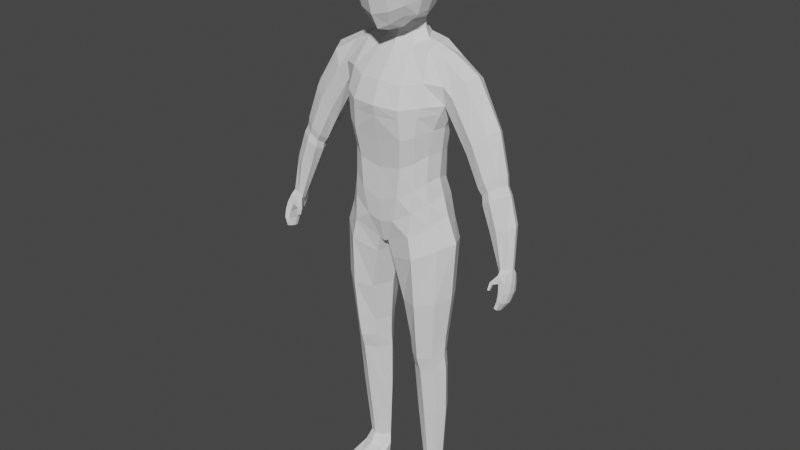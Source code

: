 # Source: Human_rigged.blend  (saved by Blender 3.1.7; exported with 4.5.12 LTS)
import bpy
from mathutils import Matrix  # noqa: F401  (used for matrix-valued properties, if any)

bpy.ops.wm.read_factory_settings(use_empty=True)
scene = bpy.context.scene
scene.name = 'Scene'

# ---- collections
col_collection = bpy.data.collections.new('Collection'); scene.collection.children.link(col_collection)

# ---- world
world_world = bpy.data.worlds.new('World'); scene.world = world_world
world_world.use_nodes = True; world_world.node_tree.nodes.clear()
_N = world_world.node_tree.nodes; _L = world_world.node_tree.links
n0 = _N.new('ShaderNodeOutputWorld'); n0.name = 'World Output'; n0.location = (300, 300)
n1 = _N.new('ShaderNodeBackground'); n1.name = 'Background'; n1.location = (10, 300)
n1.inputs[0].default_value = (0.05088, 0.05088, 0.05088, 1.0)
_L.new(n1.outputs[0], n0.inputs[0])
n0.is_active_output = True
world_world.color = (0.05088, 0.05088, 0.05088)
world_world.use_sun_shadow = False
world_world.sun_shadow_jitter_overblur = 0.0

# ---- meshes
me_cube_001 = bpy.data.meshes.new('Cube.001')
me_cube_001.from_pydata([(0.2219, -0.1567, 1.49), (0.2212, 0.01656, 1.491), (0.2512, 0.005381, 2.236), (0.0, 0.106, 1.409), (0.0, 0.04855, 2.308), (0.0, -0.2084, 1.369), (0.0, -0.1375, 2.263), (0.2187, -0.01831, 1.938), (0.1915, -0.01229, 1.677), (0.2649, -0.1276, 2.052), (0.2187, -0.1437, 1.938), (0.1954, -0.1532, 1.687), (0.0, -0.2774, 2.035), (0.0, -0.2507, 1.876), (0.0, -0.2393, 1.584), (0.0, 0.133, 2.043), (0.0, 0.0667, 1.876), (0.0, 0.08295, 1.536), (0.06722, 0.03433, 2.298), (0.02353, -0.2089, 1.381), (0.01475, 0.1144, 1.401), (0.07473, -0.1174, 2.271), (0.09457, -0.2365, 1.62), (0.1242, -0.2507, 1.896), (0.1197, -0.2599, 2.032), (0.08848, 0.06639, 1.586), (0.1053, 0.07291, 1.887), (0.1199, 0.1111, 2.047), (0.2057, -0.07449, 0.1423), (0.2047, -0.007763, 0.1406), (0.1374, -0.07597, 0.1423), (0.138, -0.0133, 0.1404), (0.2576, -0.1558, 1.378), (0.2549, 0.01669, 1.38), (0.04613, 0.08239, 1.313), (0.04367, -0.2026, 1.299), (0.2537, -0.1589, 1.109), (0.2522, -0.005087, 1.109), (0.09184, 0.01744, 1.09), (0.09266, -0.1836, 1.088), (0.2329, -0.1462, 0.8811), (0.2325, -0.0212, 0.8811), (0.1098, -0.004736, 0.8792), (0.1086, -0.1505, 0.8791), (0.2326, -0.1214, 0.7108), (0.2319, -0.02268, 0.7108), (0.1122, -0.0147, 0.7108), (0.1105, -0.12, 0.7108), (0.2271, -0.09955, 0.4686), (0.2262, -0.009081, 0.4684), (0.1184, -0.007449, 0.4683), (0.1172, -0.09971, 0.4686), (0.2279, -0.02768, 0.7919), (0.1115, -0.01279, 0.7919), (0.1095, -0.1397, 0.7919), (0.2282, -0.1373, 0.7919), (0.1643, 0.01915, 2.286), (0.1505, -0.2265, 1.435), (0.1621, 0.03244, 1.638), (0.177, 0.03977, 1.916), (0.2052, 0.07228, 2.051), (0.1574, 0.09507, 1.435), (0.1607, -0.1061, 2.269), (0.1625, -0.2013, 1.656), (0.1775, -0.2176, 1.916), (0.1928, -0.2137, 2.047), (0.1726, -0.08795, 0.1421), (0.1725, 0.004757, 0.1405), (0.1705, -0.23, 1.335), (0.1698, 0.09164, 1.341), (0.1777, -0.2169, 1.094), (0.1776, 0.04866, 1.095), (0.1746, -0.1934, 0.879), (0.1766, 0.02445, 0.8791), (0.1741, -0.1583, 0.7108), (0.1754, 0.01718, 0.7108), (0.1743, -0.1274, 0.4686), (0.1748, 0.0264, 0.4683), (0.1738, 0.01506, 0.7919), (0.1719, -0.1822, 0.7919), (0.2057, 0.009698, 1.588), (0.2065, -0.1582, 1.592), (0.0, -0.2344, 1.476), (0.0, 0.1069, 1.463), (0.05608, 0.1005, 1.48), (0.06976, -0.2332, 1.495), (0.1568, -0.2138, 1.551), (0.157, 0.06917, 1.54), (0.2051, -0.0271, 1.819), (0.1965, -0.1443, 1.815), (0.0, -0.2315, 1.736), (0.0, 0.06766, 1.712), (0.08948, 0.06613, 1.73), (0.1084, -0.2315, 1.759), (0.1622, -0.198, 1.787), (0.1618, 0.03611, 1.778), (0.06545, -0.08254, 2.32), (0.0, -0.1106, 2.317), (0.0, 0.03365, 2.354), (0.057, 0.00655, 2.343), (0.0, -0.2343, 2.136), (0.0, 0.1105, 2.178), (0.1062, -0.2233, 2.129), (0.1083, 0.09331, 2.178), (0.1894, -0.1784, 2.145), (0.1908, 0.06279, 2.177), (0.2609, -0.08137, 1.524), (0.0, -0.05539, 1.338), (0.2112, -0.08211, 1.7), (0.2329, -0.08079, 1.935), (0.1192, -0.04936, 2.295), (0.01609, -0.0771, 1.343), (0.223, -0.03872, 0.1414), (0.1115, -0.03872, 0.1413), (0.01281, -0.08058, 1.302), (0.3044, -0.07766, 1.402), (0.04903, -0.08616, 1.088), (0.2902, -0.08264, 1.116), (0.07153, -0.07446, 0.8789), (0.2613, -0.08334, 0.882), (0.0753, -0.06597, 0.7108), (0.2612, -0.07314, 0.7108), (0.08523, -0.05507, 0.4685), (0.2528, -0.0572, 0.4685), (0.256, -0.08191, 0.7919), (0.07492, -0.07258, 0.7919), (0.2302, -0.2144, 0.05994), (0.1727, -0.04992, 2.288), (0.2348, -0.08178, 1.617), (0.2196, -0.08154, 1.818), (0.09241, -0.03859, 2.332), (0.2422, -0.09572, 2.234), (0.2553, 0.01282, 2.067), (0.2534, 0.04593, 2.16), (0.2631, -0.1392, 2.138), (0.2556, -0.04356, 2.253), (0.2666, -0.07446, 2.028), (0.3578, -0.1095, 2.164), (0.3652, -0.002441, 2.164), (0.283, -0.02471, 2.024), (0.2819, -0.1279, 2.029), (0.321, 0.03473, 2.11), (0.3134, -0.1426, 2.098), (0.3796, -0.05135, 2.186), (0.2771, -0.07899, 2.005), (0.623, -0.1423, 1.41), (0.5436, -0.1131, 1.759), (0.5466, -0.04292, 1.741), (0.481, -0.04689, 1.687), (0.4724, -0.1304, 1.704), (0.5121, -0.01471, 1.719), (0.5066, -0.1394, 1.734), (0.5616, -0.07591, 1.758), (0.4651, -0.09239, 1.68), (0.6308, -0.1013, 1.404), (0.5821, -0.09199, 1.394), (0.5737, -0.1376, 1.4), (0.6116, -0.08172, 1.396), (0.5932, -0.1498, 1.405), (0.6362, -0.1213, 1.41), (0.5734, -0.115, 1.396), (0.6247, -0.09589, 1.597), (0.6023, -0.1251, 1.589), (0.5602, -0.1496, 1.575), (0.5155, -0.1334, 1.562), (0.6119, -0.06293, 1.591), (0.5085, -0.09781, 1.561), (0.5716, -0.044, 1.585), (0.5267, -0.04945, 1.566), (0.4241, -0.1475, 1.92), (0.4811, -0.01624, 1.961), (0.5032, -0.06239, 1.984), (0.4719, -0.1139, 1.969), (0.3755, -0.09369, 1.831), (0.384, -0.1298, 1.869), (0.4302, 0.01336, 1.904), (0.3784, -0.03964, 1.842), (0.6053, -0.2053, 1.246), (0.5938, -0.1691, 1.386), (0.6067, -0.153, 1.232), (0.5955, -0.08246, 1.363), (0.6194, -0.206, 1.243), (0.6272, -0.1613, 1.393), (0.6185, -0.1536, 1.229), (0.6245, -0.07498, 1.369), (0.6126, -0.1891, 1.317), (0.619, -0.09224, 1.296), (0.6376, -0.09194, 1.297), (0.6409, -0.1906, 1.322), (0.6201, -0.1212, 1.259), (0.6353, -0.1213, 1.259), (0.6367, -0.2039, 1.281), (0.6134, -0.1994, 1.28), (0.6038, -0.1765, 1.353), (0.61, -0.08103, 1.329), (0.6319, -0.08029, 1.332), (0.6372, -0.1781, 1.357), (0.6019, -0.1701, 1.236), (0.6019, -0.1885, 1.241), (0.5819, -0.1397, 1.372), (0.5852, -0.1106, 1.369), (0.6221, -0.19, 1.236), (0.6221, -0.1715, 1.23), (0.6394, -0.1029, 1.38), (0.6405, -0.1296, 1.388), (0.6502, -0.1281, 1.307), (0.6502, -0.1608, 1.315), (0.6135, -0.1615, 1.312), (0.6135, -0.1288, 1.304), (0.6127, -0.1761, 1.274), (0.6127, -0.1486, 1.267), (0.6456, -0.1489, 1.266), (0.6456, -0.1764, 1.273), (0.6468, -0.1134, 1.343), (0.6468, -0.1454, 1.35), (0.6029, -0.1493, 1.345), (0.6016, -0.1158, 1.339), (0.5588, -0.1922, 1.313), (0.5562, -0.1783, 1.308), (0.567, -0.1905, 1.312), (0.5644, -0.1766, 1.307), (0.5633, -0.1829, 1.348), (0.5587, -0.1637, 1.338), (0.57, -0.1638, 1.332), (0.5746, -0.183, 1.341), (0.1386, -0.3083, 0.009892), (0.1364, -0.2979, 0.05538), (0.147, -0.01172, 0.009892), (0.1388, -0.01716, 0.08423), (0.2155, -0.3083, 0.009892), (0.2176, -0.2979, 0.05538), (0.2055, -0.01168, 0.009892), (0.2099, -0.01535, 0.08482), (0.1155, -0.1297, 0.01389), (0.1238, -0.1008, 0.0871), (0.2386, -0.1297, 0.01389), (0.2237, -0.1008, 0.0871), (0.09899, -0.0547, 0.09423), (0.2386, -0.06041, 0.009892), (0.1155, -0.06041, 0.009892), (0.2371, -0.0535, 0.09431), (0.1766, -0.00282, 0.009892), (0.174, 0.001789, 0.08279), (0.177, -0.3174, 0.009892), (0.177, -0.306, 0.05866), (0.1742, -0.1189, 0.09774), (0.177, -0.1297, 0.01389), (0.177, -0.06101, 0.009892), (0.1268, -0.2265, 0.009892), (0.1238, -0.2144, 0.05994), (0.2272, -0.2265, 0.009892), (0.177, -0.2077, 0.06705), (0.177, -0.2202, 0.009892), (0.1348, -0.3124, 0.02548), (0.1402, -0.006319, 0.02787), (0.2113, -0.005244, 0.02784), (0.2192, -0.3124, 0.02548), (0.2509, -0.1262, 0.03621), (0.1031, -0.1262, 0.03621), (0.2509, -0.05692, 0.02914), (0.1031, -0.05692, 0.02914), (0.177, -0.3296, 0.02501), (0.1766, 0.009922, 0.02749), (0.1167, -0.2274, 0.02668), (0.2373, -0.2274, 0.02668), (0.106, -0.2023, 2.419), (0.1276, -0.2214, 2.667), (0.1246, 0.003792, 2.457), (0.1391, 0.02512, 2.69), (0.0, 0.02197, 2.396), (0.0, 0.07356, 2.714), (0.1489, 0.0274, 2.574), (0.1479, -0.0972, 2.429), (0.156, -0.09299, 2.72), (0.1387, -0.2321, 2.542), (0.0, -0.239, 2.354), (0.0, -0.2657, 2.709), (0.0, -0.08697, 2.796), (0.0, -0.09904, 2.35), (0.0, -0.3053, 2.521), (0.1905, -0.09629, 2.579), (0.0, 0.1033, 2.553), (0.07915, 0.05556, 2.706), (0.1385, 0.01704, 2.506), (0.1394, -0.03817, 2.442), (0.145, -0.1677, 2.696), (0.1299, -0.2187, 2.471), (0.05026, -0.2253, 2.378), (0.04544, -0.002053, 2.388), (0.1493, 0.02975, 2.642), (0.1419, -0.1572, 2.42), (0.153, -0.02247, 2.713), (0.136, -0.2322, 2.612), (0.07115, -0.2499, 2.692), (0.0, -0.1851, 2.772), (0.0, 0.006394, 2.772), (0.08311, -0.08914, 2.774), (0.0, -0.1728, 2.335), (0.04813, -0.07562, 2.367), (0.07053, -0.2794, 2.528), (0.0, -0.2787, 2.424), (0.0, -0.2985, 2.622), (0.1747, -0.1644, 2.563), (0.1817, -0.03152, 2.581), (0.1791, -0.09664, 2.501), (0.1846, -0.09535, 2.653), (0.07756, 0.07544, 2.566), (0.0, 0.07352, 2.467), (0.0, 0.09978, 2.641), (0.07929, 0.07835, 2.64), (0.1693, -0.1657, 2.633), (0.07564, -0.1662, 2.362), (0.07776, -0.1784, 2.749), (0.08254, -0.004612, 2.755), (0.08756, -0.03344, 2.378), (0.07037, -0.2568, 2.441), (0.0701, -0.275, 2.616), (0.1672, -0.1592, 2.49), (0.1689, -0.03618, 2.507), (0.1785, -0.02907, 2.652), (0.07209, 0.05793, 2.493), (0.5819, -0.08003, 1.722), (0.5191, -0.1476, 1.697), (0.566, -0.04371, 1.706), (0.4891, -0.04387, 1.655), (0.5611, -0.119, 1.721), (0.4789, -0.1359, 1.667), (0.471, -0.09466, 1.647), (0.5265, -0.014, 1.686), (0.4902, -0.1458, 1.771), (0.5324, -0.1158, 1.802), (0.4438, -0.09337, 1.706), (0.4963, -0.004061, 1.754), (0.5368, -0.03443, 1.785), (0.5544, -0.07273, 1.804), (0.4519, -0.1343, 1.734), (0.4587, -0.04232, 1.715), (0.2505, -0.1326, 2.016), (0.0, -0.2691, 1.985), (0.0, 0.1123, 1.991), (0.1154, 0.09915, 1.997), (0.1211, -0.257, 1.99), (0.188, -0.2149, 2.006), (0.1981, 0.05932, 2.004), (0.2488, -0.008819, 2.018), (0.2561, -0.07643, 1.999)], [], [(105, 56, 2, 133), (123, 48, 28, 112), (110, 18, 99, 130), (102, 21, 6, 100), (85, 22, 14, 82), (93, 23, 13, 90), (341, 24, 12, 338), (128, 108, 11, 81), (129, 109, 10, 89), (345, 136, 9, 337), (87, 58, 8, 80), (95, 59, 7, 88), (343, 60, 132, 344), (339, 15, 27, 340), (91, 16, 26, 92), (83, 17, 25, 84), (342, 65, 24, 341), (94, 64, 23, 93), (86, 63, 22, 85), (104, 62, 21, 102), (127, 110, 21, 62), (107, 111, 19, 5), (101, 4, 18, 103), (242, 228, 31, 67), (77, 49, 29, 67), (122, 50, 31, 113), (76, 51, 30, 66), (57, 19, 35, 68), (111, 20, 34, 114), (61, 1, 33, 69), (106, 0, 32, 115), (68, 35, 39, 70), (114, 34, 38, 116), (69, 33, 37, 71), (115, 32, 36, 117), (70, 39, 43, 72), (116, 38, 42, 118), (71, 37, 41, 73), (117, 36, 40, 119), (79, 54, 47, 74), (125, 53, 46, 120), (78, 52, 45, 75), (124, 55, 44, 121), (74, 47, 51, 76), (120, 46, 50, 122), (75, 45, 49, 77), (121, 44, 48, 123), (119, 40, 55, 124), (73, 41, 52, 78), (118, 42, 53, 125), (72, 43, 54, 79), (40, 72, 79, 55), (42, 73, 78, 53), (46, 75, 77, 50), (44, 74, 76, 48), (53, 78, 75, 46), (55, 79, 74, 44), (38, 71, 73, 42), (36, 70, 72, 40), (34, 69, 71, 38), (32, 68, 70, 36), (20, 61, 69, 34), (0, 57, 68, 32), (48, 76, 66, 28), (50, 77, 67, 31), (232, 242, 67, 29), (135, 127, 62, 131), (134, 131, 62, 104), (81, 11, 63, 86), (89, 10, 64, 94), (337, 9, 65, 342), (340, 27, 60, 343), (92, 26, 59, 95), (84, 25, 58, 87), (103, 18, 56, 105), (20, 84, 87, 61), (0, 81, 86, 57), (57, 86, 85, 19), (3, 83, 84, 20), (61, 87, 80, 1), (106, 128, 81, 0), (19, 85, 82, 5), (25, 92, 95, 58), (11, 89, 94, 63), (63, 94, 93, 22), (17, 91, 92, 25), (58, 95, 88, 8), (108, 129, 89, 11), (22, 93, 90, 14), (298, 278, 97, 96), (18, 4, 98, 99), (6, 21, 96, 97), (27, 103, 105, 60), (9, 134, 104, 65), (15, 101, 103, 27), (65, 104, 102, 24), (24, 102, 100, 12), (60, 105, 133, 132), (314, 298, 96, 130), (8, 88, 129, 108), (1, 80, 128, 106), (2, 56, 127, 135), (257, 236, 126, 264), (43, 118, 125, 54), (41, 119, 124, 52), (45, 121, 123, 49), (47, 120, 122, 51), (52, 124, 121, 45), (54, 125, 120, 47), (37, 117, 119, 41), (39, 116, 118, 43), (33, 115, 117, 37), (35, 114, 116, 39), (1, 106, 115, 33), (19, 111, 114, 35), (51, 122, 113, 30), (246, 235, 250, 252), (3, 20, 111, 107), (56, 18, 110, 127), (344, 132, 136, 345), (88, 7, 109, 129), (80, 8, 108, 128), (21, 110, 130, 96), (49, 123, 112, 29), (335, 331, 153, 149), (330, 329, 151, 146), (333, 334, 152, 147), (334, 330, 146, 152), (131, 134, 142, 137), (9, 136, 144, 140), (132, 133, 141, 139), (136, 132, 139, 144), (133, 2, 138, 141), (134, 9, 140, 142), (135, 131, 137, 143), (2, 135, 143, 138), (162, 163, 158, 145), (165, 161, 159, 154), (161, 162, 145, 159), (163, 164, 156, 158), (336, 332, 150, 148), (331, 336, 148, 153), (332, 333, 147, 150), (329, 335, 149, 151), (164, 166, 160, 156), (168, 167, 157, 155), (166, 168, 155, 160), (167, 165, 154, 157), (328, 323, 165, 167), (327, 324, 168, 166), (324, 328, 167, 168), (326, 327, 166, 164), (322, 326, 164, 163), (321, 325, 162, 161), (323, 321, 161, 165), (325, 322, 163, 162), (142, 140, 174, 169), (141, 138, 170, 175), (144, 139, 176, 173), (139, 141, 175, 176), (143, 137, 172, 171), (138, 143, 171, 170), (137, 142, 169, 172), (140, 144, 173, 174), (216, 200, 180, 194), (194, 180, 184, 195), (214, 204, 182, 196), (196, 182, 178, 193), (198, 201, 181, 177), (191, 188, 185, 192), (212, 206, 188, 191), (189, 186, 187, 190), (210, 208, 186, 189), (197, 210, 189, 179), (179, 189, 190, 183), (201, 212, 191, 181), (181, 191, 192, 177), (188, 196, 193, 185), (206, 214, 196, 188), (186, 194, 195, 187), (208, 216, 194, 186), (185, 193, 215, 207), (207, 215, 216, 208), (187, 195, 213, 205), (205, 213, 214, 206), (183, 190, 211, 202), (202, 211, 212, 201), (177, 192, 209, 198), (198, 209, 210, 197), (192, 185, 207, 209), (209, 207, 208, 210), (190, 187, 205, 211), (211, 205, 206, 212), (179, 183, 202, 197), (197, 202, 201, 198), (195, 184, 203, 213), (213, 203, 204, 214), (215, 199, 200, 216), (221, 178, 199, 222), (222, 199, 215, 223), (223, 215, 193, 224), (224, 193, 178, 221), (218, 220, 219, 217), (219, 224, 221, 217), (220, 223, 224, 219), (218, 222, 223, 220), (217, 221, 222, 218), (204, 203, 154, 159), (203, 184, 157, 154), (184, 180, 155, 157), (180, 200, 160, 155), (200, 199, 156, 160), (199, 178, 158, 156), (178, 182, 145, 158), (182, 204, 159, 145), (260, 237, 228, 254), (262, 242, 232, 255), (264, 126, 230, 256), (261, 244, 226, 253), (252, 250, 229, 243), (251, 249, 226, 244), (245, 234, 249, 251), (247, 238, 235, 246), (259, 240, 236, 257), (263, 249, 234, 258), (255, 232, 240, 259), (241, 231, 238, 247), (253, 226, 249, 263), (258, 234, 237, 260), (236, 245, 251, 126), (227, 241, 247, 239), (239, 247, 246, 233), (233, 246, 252, 248), (126, 251, 244, 230), (248, 252, 243, 225), (256, 230, 244, 261), (254, 228, 242, 262), (228, 237, 113, 31), (237, 234, 30, 113), (234, 245, 66, 30), (245, 236, 28, 66), (236, 240, 112, 28), (240, 232, 29, 112), (227, 254, 262, 241), (229, 256, 261, 243), (233, 258, 260, 239), (225, 253, 263, 248), (231, 255, 259, 238), (248, 263, 258, 233), (238, 259, 257, 235), (243, 261, 253, 225), (250, 264, 256, 229), (241, 262, 255, 231), (239, 260, 254, 227), (235, 257, 264, 250), (281, 308, 309, 306), (308, 270, 282, 309), (309, 282, 268, 289), (306, 309, 289, 271), (280, 305, 310, 302), (305, 273, 285, 310), (310, 285, 266, 292), (302, 310, 292, 274), (278, 298, 311, 297), (298, 272, 290, 311), (311, 290, 265, 287), (297, 311, 287, 275), (273, 296, 312, 285), (296, 277, 294, 312), (312, 294, 276, 293), (285, 312, 293, 266), (268, 282, 313, 291), (282, 270, 295, 313), (313, 295, 277, 296), (291, 313, 296, 273), (288, 314, 130, 99), (288, 267, 284, 314), (314, 284, 272, 298), (269, 288, 99, 98), (265, 286, 315, 287), (286, 274, 299, 315), (315, 299, 279, 300), (287, 315, 300, 275), (274, 292, 316, 299), (292, 266, 293, 316), (316, 293, 276, 301), (299, 316, 301, 279), (272, 304, 317, 290), (304, 280, 302, 317), (317, 302, 274, 286), (290, 317, 286, 265), (267, 283, 318, 284), (283, 271, 303, 318), (318, 303, 280, 304), (284, 318, 304, 272), (271, 289, 319, 303), (289, 268, 291, 319), (319, 291, 273, 305), (303, 319, 305, 280), (269, 307, 320, 288), (307, 281, 306, 320), (320, 306, 271, 283), (288, 320, 283, 267), (146, 151, 322, 325), (147, 152, 321, 323), (152, 146, 325, 321), (151, 149, 326, 322), (149, 153, 327, 326), (148, 150, 328, 324), (153, 148, 324, 327), (150, 147, 323, 328), (169, 174, 335, 329), (175, 170, 333, 332), (173, 176, 336, 331), (176, 175, 332, 336), (171, 172, 330, 334), (170, 171, 334, 333), (172, 169, 329, 330), (174, 173, 331, 335), (7, 344, 345, 109), (26, 340, 343, 59), (10, 337, 342, 64), (64, 342, 341, 23), (16, 339, 340, 26), (59, 343, 344, 7), (109, 345, 337, 10), (23, 341, 338, 13)])
_uv = me_cube_001.uv_layers.new(name='UVMap')
_uv.uv.foreach_set('vector', [0.5938, 0.4688, 0.625, 0.4688, 0.625, 0.5, 0.5938, 0.5, 0.375, 0.625, 0.375, 0.7602, 0.375, 0.7602, 0.375, 0.625, 0.6875, 0.625, 0.6875, 0.5, 0.6875, 0.5, 0.6875, 0.625, 0.5938, 0.8125, 0.625, 0.8125, 0.625, 0.875, 0.5938, 0.875, 0.4077, 0.8125, 0.4375, 0.8125, 0.4375, 0.875, 0.4077, 0.875, 0.4688, 0.8125, 0.5, 0.8125, 0.5, 0.875, 0.4688, 0.875, 0.543, 0.8125, 0.5625, 0.8125, 0.5625, 0.875, 0.543, 0.875, 0.4077, 0.625, 0.4375, 0.625, 0.4375, 0.7581, 0.4077, 0.7602, 0.4688, 0.625, 0.5, 0.625, 0.5, 0.75, 0.4688, 0.75, 0.543, 0.625, 0.5625, 0.625, 0.5625, 0.75, 0.543, 0.75, 0.4077, 0.4688, 0.4375, 0.4688, 0.4375, 0.4892, 0.4077, 0.4892, 0.4688, 0.4688, 0.5, 0.4688, 0.5, 0.5, 0.4688, 0.5, 0.543, 0.4688, 0.5625, 0.4688, 0.5625, 0.5, 0.543, 0.5, 0.543, 0.375, 0.5625, 0.375, 0.5625, 0.4375, 0.543, 0.4375, 0.4688, 0.375, 0.5, 0.375, 0.5, 0.4375, 0.4688, 0.4375, 0.4077, 0.375, 0.4375, 0.375, 0.4375, 0.4375, 0.4077, 0.4375, 0.543, 0.7812, 0.5625, 0.7812, 0.5625, 0.8125, 0.543, 0.8125, 0.4688, 0.7812, 0.5, 0.7812, 0.5, 0.8125, 0.4688, 0.8125, 0.4077, 0.7812, 0.4375, 0.7812, 0.4375, 0.8125, 0.4077, 0.8125, 0.5938, 0.7812, 0.625, 0.7812, 0.625, 0.8125, 0.5938, 0.8125, 0.6562, 0.625, 0.6875, 0.625, 0.6875, 0.75, 0.6562, 0.75, 0.25, 0.625, 0.3125, 0.625, 0.3674, 0.7603, 0.25, 0.75, 0.5938, 0.375, 0.625, 0.375, 0.625, 0.4375, 0.5938, 0.4375, 0.625, 0.375, 0.625, 0.2674, 0.375, 0.4473, 0.375, 0.4688, 0.375, 0.4688, 0.375, 0.4892, 0.375, 0.4892, 0.375, 0.4688, 0.3125, 0.625, 0.3125, 0.3589, 0.3075, 0.4676, 0.3125, 0.625, 0.375, 0.7812, 0.375, 0.8031, 0.375, 0.8031, 0.375, 0.7812, 0.375, 0.7812, 0.375, 0.8031, 0.375, 0.8031, 0.375, 0.7812, 0.3125, 0.625, 0.3831, 0.4897, 0.3125, 0.4859, 0.3125, 0.625, 0.375, 0.4688, 0.375, 0.4892, 0.375, 0.4892, 0.375, 0.4688, 0.375, 0.625, 0.375, 0.7602, 0.375, 0.7602, 0.375, 0.625, 0.375, 0.7812, 0.375, 0.8031, 0.375, 0.8031, 0.375, 0.7812, 0.3125, 0.625, 0.3125, 0.4859, 0.3125, 0.4666, 0.3125, 0.625, 0.375, 0.4688, 0.375, 0.4892, 0.375, 0.4892, 0.375, 0.4688, 0.375, 0.625, 0.375, 0.7602, 0.375, 0.7602, 0.375, 0.625, 0.375, 0.7812, 0.375, 0.8031, 0.375, 0.8031, 0.375, 0.7812, 0.3125, 0.625, 0.3125, 0.4666, 0.3125, 0.4439, 0.3125, 0.625, 0.375, 0.4688, 0.375, 0.4892, 0.375, 0.4892, 0.375, 0.4688, 0.375, 0.625, 0.375, 0.7602, 0.375, 0.7602, 0.375, 0.625, 0.375, 0.7812, 0.375, 0.8031, 0.375, 0.8031, 0.375, 0.7812, 0.3125, 0.625, 0.3125, 0.431, 0.3125, 0.3945, 0.3125, 0.625, 0.375, 0.4688, 0.375, 0.4892, 0.375, 0.4892, 0.375, 0.4688, 0.375, 0.625, 0.375, 0.7602, 0.375, 0.7602, 0.375, 0.625, 0.375, 0.7812, 0.375, 0.8031, 0.375, 0.8031, 0.375, 0.7812, 0.3125, 0.625, 0.3125, 0.3945, 0.3125, 0.3589, 0.3125, 0.625, 0.375, 0.4688, 0.375, 0.4892, 0.375, 0.4892, 0.375, 0.4688, 0.375, 0.625, 0.375, 0.7602, 0.375, 0.7602, 0.375, 0.625, 0.375, 0.625, 0.375, 0.7602, 0.375, 0.7602, 0.375, 0.625, 0.375, 0.4688, 0.375, 0.4892, 0.375, 0.4892, 0.375, 0.4688, 0.3125, 0.625, 0.3125, 0.4439, 0.3125, 0.431, 0.3125, 0.625, 0.375, 0.7812, 0.375, 0.8031, 0.375, 0.8031, 0.375, 0.7812, 0.375, 0.7602, 0.375, 0.7812, 0.375, 0.7812, 0.375, 0.7602, 0.375, 0.4473, 0.375, 0.4688, 0.375, 0.4688, 0.375, 0.4473, 0.375, 0.4473, 0.375, 0.4688, 0.375, 0.4688, 0.375, 0.4473, 0.375, 0.7602, 0.375, 0.7812, 0.375, 0.7812, 0.375, 0.7602, 0.375, 0.4473, 0.375, 0.4688, 0.375, 0.4688, 0.375, 0.4473, 0.375, 0.7602, 0.375, 0.7812, 0.375, 0.7812, 0.375, 0.7602, 0.375, 0.4473, 0.375, 0.4688, 0.375, 0.4688, 0.375, 0.4473, 0.375, 0.7602, 0.375, 0.7812, 0.375, 0.7812, 0.375, 0.7602, 0.375, 0.4473, 0.375, 0.4688, 0.375, 0.4688, 0.375, 0.4473, 0.375, 0.7602, 0.375, 0.7812, 0.375, 0.7812, 0.375, 0.7602, 0.375, 0.4473, 0.375, 0.4688, 0.375, 0.4688, 0.375, 0.4473, 0.375, 0.7602, 0.375, 0.7812, 0.375, 0.7812, 0.375, 0.7602, 0.375, 0.7602, 0.375, 0.7812, 0.375, 0.7812, 0.375, 0.7602, 0.375, 0.4473, 0.375, 0.4688, 0.375, 0.4688, 0.375, 0.4473, 0.625, 0.4777, 0.625, 0.375, 0.375, 0.4688, 0.375, 0.4892, 0.625, 0.625, 0.6562, 0.625, 0.6562, 0.75, 0.625, 0.75, 0.5938, 0.75, 0.625, 0.75, 0.625, 0.7812, 0.5938, 0.7812, 0.4077, 0.7602, 0.4375, 0.7581, 0.4375, 0.7812, 0.4077, 0.7812, 0.4688, 0.75, 0.5, 0.75, 0.5, 0.7812, 0.4688, 0.7812, 0.543, 0.75, 0.5625, 0.75, 0.5625, 0.7812, 0.543, 0.7812, 0.543, 0.4375, 0.5625, 0.4375, 0.5625, 0.4688, 0.543, 0.4688, 0.4688, 0.4375, 0.5, 0.4375, 0.5, 0.4688, 0.4688, 0.4688, 0.4077, 0.4375, 0.4375, 0.4375, 0.4375, 0.4688, 0.4077, 0.4688, 0.5938, 0.4375, 0.625, 0.4375, 0.625, 0.4688, 0.5938, 0.4688, 0.375, 0.4473, 0.4077, 0.4375, 0.4077, 0.4688, 0.375, 0.4688, 0.375, 0.7602, 0.4077, 0.7602, 0.4077, 0.7812, 0.375, 0.7812, 0.375, 0.7812, 0.4077, 0.7812, 0.4077, 0.8125, 0.375, 0.8031, 0.375, 0.375, 0.4077, 0.375, 0.4077, 0.4375, 0.375, 0.4473, 0.375, 0.4688, 0.4077, 0.4688, 0.4077, 0.4892, 0.375, 0.4892, 0.375, 0.625, 0.4077, 0.625, 0.4077, 0.7602, 0.375, 0.7602, 0.375, 0.8031, 0.4077, 0.8125, 0.4077, 0.875, 0.375, 0.875, 0.4375, 0.4375, 0.4688, 0.4375, 0.4688, 0.4688, 0.4375, 0.4688, 0.4375, 0.7581, 0.4688, 0.75, 0.4688, 0.7812, 0.4375, 0.7812, 0.4375, 0.7812, 0.4688, 0.7812, 0.4688, 0.8125, 0.4375, 0.8125, 0.4375, 0.375, 0.4688, 0.375, 0.4688, 0.4375, 0.4375, 0.4375, 0.4375, 0.4688, 0.4688, 0.4688, 0.4688, 0.5, 0.4375, 0.4892, 0.4375, 0.625, 0.4688, 0.625, 0.4688, 0.75, 0.4375, 0.7581, 0.4375, 0.8125, 0.4688, 0.8125, 0.4688, 0.875, 0.4375, 0.875, 0.3125, 0.625, 0.25, 0.625, 0.625, 0.875, 0.625, 0.8125, 0.625, 0.4375, 0.625, 0.375, 0.625, 0.375, 0.625, 0.4375, 0.625, 0.875, 0.625, 0.8125, 0.625, 0.8125, 0.625, 0.875, 0.5625, 0.4375, 0.5938, 0.4375, 0.5938, 0.4688, 0.5625, 0.4688, 0.5625, 0.75, 0.5938, 0.75, 0.5938, 0.7812, 0.5625, 0.7812, 0.5625, 0.375, 0.5938, 0.375, 0.5938, 0.4375, 0.5625, 0.4375, 0.5625, 0.7812, 0.5938, 0.7812, 0.5938, 0.8125, 0.5625, 0.8125, 0.5625, 0.8125, 0.5938, 0.8125, 0.5938, 0.875, 0.5625, 0.875, 0.5625, 0.4688, 0.5938, 0.4688, 0.5938, 0.5, 0.5625, 0.5, 0.3125, 0.5625, 0.3125, 0.625, 0.6875, 0.75, 0.6875, 0.625, 0.4375, 0.4892, 0.4688, 0.5, 0.4688, 0.625, 0.4375, 0.625, 0.375, 0.4892, 0.4077, 0.4892, 0.4077, 0.625, 0.375, 0.625, 0.625, 0.5, 0.6562, 0.5, 0.6562, 0.625, 0.625, 0.625, 0.5, 0.612, 0.6657, 0.612, 0.625, 0.681, 0.5, 0.681, 0.3125, 0.8245, 0.3125, 0.625, 0.3125, 0.625, 0.3125, 0.8364, 0.375, 0.4892, 0.375, 0.625, 0.375, 0.625, 0.375, 0.4892, 0.375, 0.4892, 0.375, 0.625, 0.375, 0.625, 0.375, 0.4892, 0.3125, 0.8628, 0.3125, 0.625, 0.3125, 0.625, 0.3125, 0.862, 0.375, 0.4892, 0.375, 0.625, 0.375, 0.625, 0.375, 0.4892, 0.3125, 0.8364, 0.3125, 0.625, 0.3125, 0.625, 0.3125, 0.8628, 0.375, 0.4892, 0.375, 0.625, 0.375, 0.625, 0.375, 0.4892, 0.3125, 0.7829, 0.3125, 0.625, 0.3125, 0.625, 0.3125, 0.8245, 0.375, 0.4892, 0.375, 0.625, 0.375, 0.625, 0.375, 0.4892, 0.3125, 0.7682, 0.3125, 0.625, 0.3125, 0.625, 0.3125, 0.7829, 0.375, 0.4892, 0.375, 0.625, 0.375, 0.625, 0.375, 0.4892, 0.3674, 0.7603, 0.3125, 0.625, 0.3125, 0.625, 0.3125, 0.7682, 0.3125, 0.862, 0.3125, 0.625, 0.3125, 0.625, 0.3077, 0.7921, 0.25, 0.612, 0.375, 0.612, 0.375, 0.681, 0.25, 0.681, 0.25, 0.5, 0.3831, 0.4897, 0.3125, 0.625, 0.25, 0.625, 0.6562, 0.5, 0.6875, 0.5, 0.6875, 0.625, 0.6562, 0.625, 0.543, 0.5, 0.5625, 0.5, 0.5625, 0.625, 0.543, 0.625, 0.4688, 0.5, 0.5, 0.5, 0.5, 0.625, 0.4688, 0.625, 0.4077, 0.4892, 0.4375, 0.4892, 0.4375, 0.625, 0.4077, 0.625, 0.6875, 0.75, 0.6875, 0.625, 0.6875, 0.625, 0.6875, 0.75, 0.375, 0.4892, 0.375, 0.625, 0.375, 0.625, 0.375, 0.4892, 0.5625, 0.75, 0.5625, 0.625, 0.5625, 0.625, 0.5625, 0.75, 0.625, 0.75, 0.5938, 0.75, 0.5938, 0.75, 0.625, 0.75, 0.625, 0.5, 0.625, 0.625, 0.625, 0.625, 0.625, 0.5, 0.625, 0.625, 0.625, 0.75, 0.625, 0.75, 0.625, 0.625, 0.625, 0.75, 0.5938, 0.75, 0.5938, 0.75, 0.625, 0.75, 0.5625, 0.75, 0.5625, 0.625, 0.5625, 0.625, 0.5625, 0.75, 0.5625, 0.5, 0.5938, 0.5, 0.5938, 0.5, 0.5625, 0.5, 0.5625, 0.625, 0.5625, 0.5, 0.5625, 0.5, 0.5625, 0.625, 0.5938, 0.5, 0.625, 0.5, 0.625, 0.5, 0.5938, 0.5, 0.5938, 0.75, 0.5625, 0.75, 0.5625, 0.75, 0.5938, 0.75, 0.625, 0.625, 0.625, 0.75, 0.625, 0.75, 0.625, 0.625, 0.625, 0.5, 0.625, 0.625, 0.625, 0.625, 0.625, 0.5, 0.625, 0.75, 0.5938, 0.75, 0.5938, 0.75, 0.625, 0.75, 0.625, 0.5, 0.625, 0.625, 0.625, 0.625, 0.625, 0.5, 0.625, 0.625, 0.625, 0.75, 0.625, 0.75, 0.625, 0.625, 0.5938, 0.75, 0.5625, 0.75, 0.5625, 0.75, 0.5938, 0.75, 0.5625, 0.5, 0.5938, 0.5, 0.5938, 0.5, 0.5625, 0.5, 0.5625, 0.625, 0.5625, 0.5, 0.5625, 0.5, 0.5625, 0.625, 0.5938, 0.5, 0.625, 0.5, 0.625, 0.5, 0.5938, 0.5, 0.5938, 0.75, 0.5625, 0.75, 0.5625, 0.75, 0.5938, 0.75, 0.5625, 0.75, 0.5625, 0.625, 0.5625, 0.625, 0.5625, 0.75, 0.5625, 0.5, 0.5938, 0.5, 0.5938, 0.5, 0.5625, 0.5, 0.5625, 0.625, 0.5625, 0.5, 0.5625, 0.5, 0.5625, 0.625, 0.5938, 0.5, 0.625, 0.5, 0.625, 0.5, 0.5938, 0.5, 0.5938, 0.5, 0.625, 0.5, 0.625, 0.5, 0.5938, 0.5, 0.5625, 0.625, 0.5625, 0.5, 0.5625, 0.5, 0.5625, 0.625, 0.5625, 0.5, 0.5938, 0.5, 0.5938, 0.5, 0.5625, 0.5, 0.5625, 0.75, 0.5625, 0.625, 0.5625, 0.625, 0.5625, 0.75, 0.5938, 0.75, 0.5625, 0.75, 0.5625, 0.75, 0.5938, 0.75, 0.625, 0.625, 0.625, 0.75, 0.625, 0.75, 0.625, 0.625, 0.625, 0.5, 0.625, 0.625, 0.625, 0.625, 0.625, 0.5, 0.625, 0.75, 0.5938, 0.75, 0.5938, 0.75, 0.625, 0.75, 0.5938, 0.75, 0.5625, 0.75, 0.5625, 0.75, 0.5938, 0.75, 0.5938, 0.5, 0.625, 0.5, 0.625, 0.5, 0.5938, 0.5, 0.5625, 0.625, 0.5625, 0.5, 0.5625, 0.5, 0.5625, 0.625, 0.5625, 0.5, 0.5938, 0.5, 0.5938, 0.5, 0.5625, 0.5, 0.625, 0.625, 0.625, 0.75, 0.625, 0.75, 0.625, 0.625, 0.625, 0.5, 0.625, 0.625, 0.625, 0.625, 0.625, 0.5, 0.625, 0.75, 0.5938, 0.75, 0.5938, 0.75, 0.625, 0.75, 0.5625, 0.75, 0.5625, 0.625, 0.5625, 0.625, 0.5625, 0.75, 0.5625, 0.1667, 0.625, 0.1667, 0.625, 0.3282, 0.5625, 0.3282, 0.5625, 0.3282, 0.625, 0.3282, 0.6581, 0.4634, 0.5625, 0.4303, 0.5625, 0.6667, 0.625, 0.6667, 0.6536, 0.7812, 0.5625, 0.8098, 0.5625, 0.8098, 0.6536, 0.7812, 0.6353, 0.9213, 0.5625, 0.9316, 0.125, 0.6667, 0.375, 0.6667, 0.3474, 0.7822, 0.2049, 0.7616, 0.4375, 0.8098, 0.5, 0.8098, 0.5, 0.9316, 0.4375, 0.9316, 0.4375, 0.6667, 0.5, 0.6667, 0.5, 0.8098, 0.4375, 0.8098, 0.4375, 0.3282, 0.5, 0.3282, 0.5, 0.4303, 0.4375, 0.4303, 0.4375, 0.1667, 0.5, 0.1667, 0.5, 0.3282, 0.4375, 0.3282, 0.375, 0.1667, 0.4375, 0.1667, 0.4375, 0.3282, 0.375, 0.3282, 0.375, 0.3282, 0.4375, 0.3282, 0.4375, 0.4303, 0.3425, 0.4628, 0.375, 0.6667, 0.4375, 0.6667, 0.4375, 0.8098, 0.3474, 0.7822, 0.3474, 0.7822, 0.4375, 0.8098, 0.4375, 0.9316, 0.3651, 0.9217, 0.5, 0.8098, 0.5625, 0.8098, 0.5625, 0.9316, 0.5, 0.9316, 0.5, 0.6667, 0.5625, 0.6667, 0.5625, 0.8098, 0.5, 0.8098, 0.5, 0.3282, 0.5625, 0.3282, 0.5625, 0.4303, 0.5, 0.4303, 0.5, 0.1667, 0.5625, 0.1667, 0.5625, 0.3282, 0.5, 0.3282, 0.4969, 0.0007405, 0.5581, 0.001354, 0.5625, 0.08333, 0.5, 0.08333, 0.5, 0.08333, 0.5625, 0.08333, 0.5625, 0.1667, 0.5, 0.1667, 0.5, 0.4303, 0.5625, 0.4303, 0.5625, 0.5833, 0.5, 0.5833, 0.5, 0.5833, 0.5625, 0.5833, 0.5625, 0.6667, 0.5, 0.6667, 0.3425, 0.4628, 0.4375, 0.4303, 0.4375, 0.5833, 0.375, 0.5833, 0.375, 0.5833, 0.4375, 0.5833, 0.4375, 0.6667, 0.375, 0.6667, 0.3766, 0.0007213, 0.4386, 0.000181, 0.4375, 0.08333, 0.375, 0.08333, 0.375, 0.08333, 0.4375, 0.08333, 0.4375, 0.1667, 0.375, 0.1667, 0.4386, 0.000181, 0.4969, 0.0007405, 0.5, 0.08333, 0.4375, 0.08333, 0.4375, 0.08333, 0.5, 0.08333, 0.5, 0.1667, 0.4375, 0.1667, 0.4375, 0.4303, 0.5, 0.4303, 0.5, 0.5833, 0.4375, 0.5833, 0.4375, 0.5833, 0.5, 0.5833, 0.5, 0.6667, 0.4375, 0.6667, 0.2032, 0.5, 0.3425, 0.4628, 0.375, 0.5833, 0.125, 0.5833, 0.125, 0.5833, 0.375, 0.5833, 0.375, 0.6667, 0.125, 0.6667, 0.5625, 0.4303, 0.6581, 0.4634, 0.625, 0.5833, 0.5625, 0.5833, 0.5625, 0.5833, 0.625, 0.5833, 0.625, 0.6667, 0.5625, 0.6667, 0.5625, 0.08333, 0.625, 0.08333, 0.625, 0.1667, 0.5625, 0.1667, 0.5, 0.0, 0.625, 0.0, 0.625, 0.25, 0.5, 0.25, 0.5, 0.25, 0.625, 0.25, 0.625, 0.5, 0.5, 0.5, 0.5, 0.5, 0.625, 0.5, 0.625, 0.75, 0.5, 0.75, 0.5, 0.75, 0.625, 0.75, 0.625, 1.0, 0.5, 1.0, 0.125, 0.5, 0.375, 0.5, 0.375, 0.75, 0.125, 0.75, 0.375, 0.75, 0.5, 0.75, 0.5, 1.0, 0.375, 1.0, 0.375, 0.5, 0.5, 0.5, 0.5, 0.75, 0.375, 0.75, 0.375, 0.25, 0.5, 0.25, 0.5, 0.5, 0.375, 0.5, 0.375, 0.0, 0.5, 0.0, 0.5, 0.25, 0.375, 0.25, 0.625, 0.6667, 0.625, 0.5833, 0.625, 0.5, 0.625, 0.625, 0.625, 0.5833, 0.6581, 0.4634, 0.5938, 0.5, 0.625, 0.5, 0.6581, 0.4634, 0.625, 0.3282, 0.5625, 0.5, 0.5938, 0.5, 0.625, 0.3282, 0.625, 0.1667, 0.5625, 0.625, 0.5625, 0.5, 0.625, 0.1667, 0.625, 0.08333, 0.5625, 0.75, 0.5625, 0.625, 0.625, 0.25, 0.625, 0.0, 0.5938, 0.75, 0.5625, 0.75, 0.6353, 0.9213, 0.6536, 0.7812, 0.625, 0.75, 0.5938, 0.75, 0.6536, 0.7812, 0.625, 0.6667, 0.625, 0.625, 0.625, 0.75, 0.5, 0.194, 0.625, 0.194, 0.625, 0.2674, 0.5, 0.2674, 0.5, 0.375, 0.625, 0.375, 0.625, 0.4777, 0.5, 0.4777, 0.5, 0.681, 0.625, 0.681, 0.625, 0.75, 0.5, 0.75, 0.5, 0.875, 0.625, 0.875, 0.625, 1.0, 0.5, 1.0, 0.25, 0.681, 0.375, 0.681, 0.375, 0.75, 0.25, 0.75, 0.75, 0.681, 0.875, 0.681, 0.875, 0.75, 0.75, 0.75, 0.75, 0.612, 0.8375, 0.612, 0.875, 0.681, 0.75, 0.681, 0.25, 0.556, 0.375, 0.556, 0.375, 0.612, 0.25, 0.612, 0.5, 0.556, 0.625, 0.556, 0.6657, 0.612, 0.5, 0.612, 0.5, 0.06899, 0.625, 0.06899, 0.6303, 0.1465, 0.5, 0.138, 0.5, 0.4777, 0.625, 0.4777, 0.625, 0.556, 0.5, 0.556, 0.25, 0.5, 0.3551, 0.4937, 0.375, 0.556, 0.25, 0.556, 0.5, 0.0, 0.625, 0.0, 0.625, 0.06899, 0.5, 0.06899, 0.5, 0.138, 0.6303, 0.1465, 0.625, 0.194, 0.5, 0.194, 0.6657, 0.612, 0.75, 0.612, 0.75, 0.681, 0.625, 0.681, 0.1574, 0.5096, 0.25, 0.5, 0.25, 0.556, 0.125, 0.556, 0.125, 0.556, 0.25, 0.556, 0.25, 0.612, 0.125, 0.612, 0.125, 0.612, 0.25, 0.612, 0.25, 0.681, 0.125, 0.681, 0.625, 0.681, 0.75, 0.681, 0.75, 0.75, 0.625, 0.75, 0.125, 0.681, 0.25, 0.681, 0.25, 0.75, 0.125, 0.75, 0.5, 0.75, 0.625, 0.75, 0.625, 0.875, 0.5, 0.875, 0.5, 0.2674, 0.625, 0.2674, 0.625, 0.375, 0.5, 0.375, 0.625, 0.2674, 0.625, 0.194, 0.3125, 0.625, 0.3075, 0.4676, 0.625, 0.194, 0.6303, 0.1465, 0.3077, 0.7921, 0.3125, 0.625, 0.8375, 0.612, 0.75, 0.612, 0.375, 0.7812, 0.375, 0.8031, 0.75, 0.612, 0.6657, 0.612, 0.375, 0.7602, 0.375, 0.7812, 0.6657, 0.612, 0.625, 0.556, 0.375, 0.625, 0.375, 0.7602, 0.625, 0.556, 0.625, 0.4777, 0.375, 0.4892, 0.375, 0.625, 0.375, 0.2728, 0.5, 0.2674, 0.5, 0.375, 0.375, 0.375, 0.375, 0.75, 0.5, 0.75, 0.5, 0.875, 0.375, 0.875, 0.375, 0.138, 0.5, 0.138, 0.5, 0.194, 0.375, 0.194, 0.375, 0.0, 0.5, 0.0, 0.5, 0.06899, 0.375, 0.06899, 0.3551, 0.4937, 0.5, 0.4777, 0.5, 0.556, 0.375, 0.556, 0.375, 0.06899, 0.5, 0.06899, 0.5, 0.138, 0.375, 0.138, 0.375, 0.556, 0.5, 0.556, 0.5, 0.612, 0.375, 0.612, 0.375, 0.875, 0.5, 0.875, 0.5, 1.0, 0.375, 1.0, 0.375, 0.681, 0.5, 0.681, 0.5, 0.75, 0.375, 0.75, 0.375, 0.375, 0.5, 0.375, 0.5, 0.4777, 0.3551, 0.4937, 0.375, 0.194, 0.5, 0.194, 0.5, 0.2674, 0.375, 0.2728, 0.375, 0.612, 0.5, 0.612, 0.5, 0.681, 0.375, 0.681, 0.5, 0.375, 0.5625, 0.375, 0.5625, 0.4375, 0.5, 0.4375, 0.5625, 0.375, 0.625, 0.375, 0.625, 0.4375, 0.5625, 0.4375, 0.5625, 0.4375, 0.625, 0.4375, 0.625, 0.5, 0.5625, 0.5, 0.5, 0.4375, 0.5625, 0.4375, 0.5625, 0.5, 0.5, 0.5, 0.5, 0.625, 0.5625, 0.625, 0.5625, 0.6875, 0.5, 0.6875, 0.5625, 0.625, 0.625, 0.625, 0.625, 0.6875, 0.5625, 0.6875, 0.5625, 0.6875, 0.625, 0.6875, 0.625, 0.75, 0.5625, 0.75, 0.5, 0.6875, 0.5625, 0.6875, 0.5625, 0.75, 0.5, 0.75, 0.25, 0.625, 0.3125, 0.625, 0.3125, 0.6875, 0.25, 0.6875, 0.3125, 0.625, 0.375, 0.625, 0.375, 0.6875, 0.3125, 0.6875, 0.3125, 0.6875, 0.375, 0.6875, 0.375, 0.75, 0.3125, 0.75, 0.25, 0.6875, 0.3125, 0.6875, 0.3125, 0.75, 0.25, 0.75, 0.625, 0.625, 0.6875, 0.625, 0.6875, 0.6875, 0.625, 0.6875, 0.6875, 0.625, 0.75, 0.625, 0.75, 0.6875, 0.6875, 0.6875, 0.6875, 0.6875, 0.75, 0.6875, 0.75, 0.75, 0.6875, 0.75, 0.625, 0.6875, 0.6875, 0.6875, 0.6875, 0.75, 0.625, 0.75, 0.625, 0.5, 0.6875, 0.5, 0.6875, 0.5625, 0.625, 0.5625, 0.6875, 0.5, 0.75, 0.5, 0.75, 0.5625, 0.6875, 0.5625, 0.6875, 0.5625, 0.75, 0.5625, 0.75, 0.625, 0.6875, 0.625, 0.625, 0.5625, 0.6875, 0.5625, 0.6875, 0.625, 0.625, 0.625, 0.3125, 0.5, 0.3125, 0.5625, 0.6875, 0.625, 0.6875, 0.5, 0.3125, 0.5, 0.375, 0.5, 0.375, 0.5625, 0.3125, 0.5625, 0.3125, 0.5625, 0.375, 0.5625, 0.375, 0.625, 0.3125, 0.625, 0.375, 0.375, 0.375, 0.4375, 0.625, 0.4375, 0.625, 0.375, 0.375, 0.75, 0.4375, 0.75, 0.4375, 0.8125, 0.375, 0.8125, 0.4375, 0.75, 0.5, 0.75, 0.5, 0.8125, 0.4375, 0.8125, 0.4375, 0.8125, 0.5, 0.8125, 0.5, 0.875, 0.4375, 0.875, 0.375, 0.8125, 0.4375, 0.8125, 0.4375, 0.875, 0.375, 0.875, 0.5, 0.75, 0.5625, 0.75, 0.5625, 0.8125, 0.5, 0.8125, 0.5625, 0.75, 0.625, 0.75, 0.625, 0.8125, 0.5625, 0.8125, 0.5625, 0.8125, 0.625, 0.8125, 0.625, 0.875, 0.5625, 0.875, 0.5, 0.8125, 0.5625, 0.8125, 0.5625, 0.875, 0.5, 0.875, 0.375, 0.625, 0.4375, 0.625, 0.4375, 0.6875, 0.375, 0.6875, 0.4375, 0.625, 0.5, 0.625, 0.5, 0.6875, 0.4375, 0.6875, 0.4375, 0.6875, 0.5, 0.6875, 0.5, 0.75, 0.4375, 0.75, 0.375, 0.6875, 0.4375, 0.6875, 0.4375, 0.75, 0.375, 0.75, 0.375, 0.5, 0.4375, 0.5, 0.4375, 0.5625, 0.375, 0.5625, 0.4375, 0.5, 0.5, 0.5, 0.5, 0.5625, 0.4375, 0.5625, 0.4375, 0.5625, 0.5, 0.5625, 0.5, 0.625, 0.4375, 0.625, 0.375, 0.5625, 0.4375, 0.5625, 0.4375, 0.625, 0.375, 0.625, 0.5, 0.5, 0.5625, 0.5, 0.5625, 0.5625, 0.5, 0.5625, 0.5625, 0.5, 0.625, 0.5, 0.625, 0.5625, 0.5625, 0.5625, 0.5625, 0.5625, 0.625, 0.5625, 0.625, 0.625, 0.5625, 0.625, 0.5, 0.5625, 0.5625, 0.5625, 0.5625, 0.625, 0.5, 0.625, 0.375, 0.375, 0.4375, 0.375, 0.4375, 0.4375, 0.375, 0.4375, 0.4375, 0.375, 0.5, 0.375, 0.5, 0.4375, 0.4375, 0.4375, 0.4375, 0.4375, 0.5, 0.4375, 0.5, 0.5, 0.4375, 0.5, 0.375, 0.4375, 0.4375, 0.4375, 0.4375, 0.5, 0.375, 0.5, 0.625, 0.75, 0.5938, 0.75, 0.5938, 0.75, 0.625, 0.75, 0.625, 0.5, 0.625, 0.625, 0.625, 0.625, 0.625, 0.5, 0.625, 0.625, 0.625, 0.75, 0.625, 0.75, 0.625, 0.625, 0.5938, 0.75, 0.5625, 0.75, 0.5625, 0.75, 0.5938, 0.75, 0.5625, 0.75, 0.5625, 0.625, 0.5625, 0.625, 0.5625, 0.75, 0.5625, 0.5, 0.5938, 0.5, 0.5938, 0.5, 0.5625, 0.5, 0.5625, 0.625, 0.5625, 0.5, 0.5625, 0.5, 0.5625, 0.625, 0.5938, 0.5, 0.625, 0.5, 0.625, 0.5, 0.5938, 0.5, 0.5938, 0.75, 0.5625, 0.75, 0.5625, 0.75, 0.5938, 0.75, 0.5938, 0.5, 0.625, 0.5, 0.625, 0.5, 0.5938, 0.5, 0.5625, 0.625, 0.5625, 0.5, 0.5625, 0.5, 0.5625, 0.625, 0.5625, 0.5, 0.5938, 0.5, 0.5938, 0.5, 0.5625, 0.5, 0.625, 0.625, 0.625, 0.75, 0.625, 0.75, 0.625, 0.625, 0.625, 0.5, 0.625, 0.625, 0.625, 0.625, 0.625, 0.5, 0.625, 0.75, 0.5938, 0.75, 0.5938, 0.75, 0.625, 0.75, 0.5625, 0.75, 0.5625, 0.625, 0.5625, 0.625, 0.5625, 0.75, 0.5, 0.5, 0.543, 0.5, 0.543, 0.625, 0.5, 0.625, 0.5, 0.4375, 0.543, 0.4375, 0.543, 0.4688, 0.5, 0.4688, 0.5, 0.75, 0.543, 0.75, 0.543, 0.7812, 0.5, 0.7812, 0.5, 0.7812, 0.543, 0.7812, 0.543, 0.8125, 0.5, 0.8125, 0.5, 0.375, 0.543, 0.375, 0.543, 0.4375, 0.5, 0.4375, 0.5, 0.4688, 0.543, 0.4688, 0.543, 0.5, 0.5, 0.5, 0.5, 0.625, 0.543, 0.625, 0.543, 0.75, 0.5, 0.75, 0.5, 0.8125, 0.543, 0.8125, 0.543, 0.875, 0.5, 0.875])
me_cube_001.use_remesh_fix_poles = True
me_cube_001.use_remesh_preserve_attributes = False
me_cube_001.update()
arm_armature = bpy.data.armatures.new('Armature')  # bones are not reproduced

# ---- objects
ob_human = bpy.data.objects.new('Human', me_cube_001)
ob_armature = bpy.data.objects.new('Armature', arm_armature)

# ---- transforms, parenting, visibility, modifiers, constraints
ob_human.parent = ob_armature
ob_human.matrix_parent_inverse = Matrix(((1.0, -0.0, 0.0, -0.0), (-0.0, 1.0, -0.0, 0.0), (0.0, -0.0, 1.0, -1.411), (-0.0, 0.0, -0.0, 1.0)))
ob_human.location = (0.0, 0.0, 0.0)
_vg = ob_human.vertex_groups.new(name='Hips')
for _i, _w in zip([0, 1, 3, 5, 7, 8, 10, 11, 13, 14, 15, 16, 17, 19, 20, 22, 23, 25, 26, 27, 32, 33, 34, 35, 57, 58, 59, 61, 63, 64, 68, 69, 80, 81, 82, 83, 84, 85, 86, 87, 88, 89, 90, 91, 92, 93, 94, 95, 106, 107, 108, 109, 111, 114, 115, 128, 129, 339, 340, 343, 345], [0.2027, 0.1463, 0.6234, 0.5694, 0.06305, 0.5958, 0.05387, 0.5921, 0.05268, 0.7302, 0.05219, 0.2001, 0.7573, 0.5571, 0.5935, 0.6872, 0.05641, 0.7195, 0.16, 0.02291, 0.05033, 0.01147, 0.1966, 0.1972, 0.2664, 0.6113, 0.08973, 0.1677, 0.6274, 0.05504, 0.09417, 0.06266, 0.497, 0.5776, 0.7326, 0.6903, 0.6279, 0.6837, 0.6137, 0.4116, 0.2267, 0.1702, 0.168, 0.6794, 0.6057, 0.1842, 0.18, 0.3471, 0.1964, 0.6541, 0.579, 0.06347, 0.605, 0.2761, 0.0311, 0.5508, 0.2005, 0.08144, 0.05985, 0.0259, 0.003125]): _vg.add([_i], _w, 'REPLACE')
_vg = ob_human.vertex_groups.new(name='Spine')
for _i, _w in zip([0, 6, 7, 8, 9, 10, 11, 12, 13, 14, 15, 16, 17, 22, 23, 24, 25, 26, 27, 58, 59, 60, 63, 64, 65, 80, 81, 82, 85, 86, 87, 88, 89, 90, 91, 92, 93, 94, 95, 100, 101, 102, 103, 104, 105, 106, 108, 109, 128, 129, 132, 134, 136, 140, 144, 337, 338, 339, 340, 341, 342, 343, 344, 345], [0.01303, 0.01947, 0.569, 0.2083, 0.1102, 0.6378, 0.268, 0.6564, 0.8596, 0.1621, 0.315, 0.6133, 0.03192, 0.1976, 0.8199, 0.6485, 0.07237, 0.6264, 0.265, 0.1417, 0.6091, 0.1798, 0.2391, 0.7637, 0.5128, 0.08476, 0.1123, 0.05629, 0.0564, 0.08742, 0.04227, 0.6127, 0.7082, 0.7853, 0.2132, 0.2805, 0.7516, 0.7328, 0.506, 0.226, 0.1016, 0.2119, 0.06387, 0.1277, 0.01, 0.02476, 0.2607, 0.5782, 0.1198, 0.6501, 0.0765, 0.03853, 0.1232, 0.04944, 0.02022, 0.2745, 0.7624, 0.4748, 0.4495, 0.7368, 0.6213, 0.3119, 0.2323, 0.2695]): _vg.add([_i], _w, 'REPLACE')
_vg = ob_human.vertex_groups.new(name='Chest')
for _i, _w in zip([4, 6, 7, 10, 12, 13, 15, 16, 18, 21, 23, 24, 26, 27, 56, 59, 60, 62, 64, 65, 95, 96, 97, 98, 99, 100, 101, 102, 103, 104, 105, 109, 110, 130, 132, 134, 269, 275, 278, 287, 288, 297, 298, 311, 314, 337, 338, 339, 340, 341, 342, 343, 344, 345], [0.6018, 0.6873, 0.052, 0.01625, 0.2376, 0.04057, 0.3898, 0.08352, 0.5719, 0.5806, 0.03421, 0.1737, 0.07612, 0.3244, 0.06918, 0.08063, 0.1461, 0.1051, 0.03103, 0.1126, 0.0009517, 0.1798, 0.2582, 0.2171, 0.1547, 0.6237, 0.5079, 0.5203, 0.214, 0.1552, 0.063, 0.01652, 0.09333, 0.07264, 0.02408, 0.01653, 0.05653, 0.01893, 0.1252, 0.0008328, 0.0145, 0.06621, 0.03985, 0.01472, 0.003725, 0.01694, 0.1432, 0.2505, 0.2135, 0.1087, 0.08266, 0.195, 0.06608, 0.01026]): _vg.add([_i], _w, 'REPLACE')
_vg = ob_human.vertex_groups.new(name='Neck')
for _i, _w in zip([4, 6, 18, 21, 96, 97, 98, 99, 101, 110, 130, 265, 267, 269, 272, 275, 278, 284, 287, 288, 290, 297, 298, 300, 307, 311, 314], [0.162, 0.1059, 0.132, 0.09997, 0.4317, 0.3663, 0.4047, 0.511, 0.02433, 0.0914, 0.391, 0.005995, 0.02013, 0.1086, 0.01648, 0.05566, 0.1882, 0.02589, 0.03567, 0.09353, 0.005169, 0.1034, 0.1, 0.003663, 0.0321, 0.05795, 0.1102]): _vg.add([_i], _w, 'REPLACE')
_vg = ob_human.vertex_groups.new(name='Head')
for _i, _w in zip([4, 6, 18, 21, 96, 97, 98, 99, 101, 110, 130, 265, 266, 267, 268, 269, 270, 271, 272, 273, 274, 275, 276, 277, 278, 279, 280, 281, 282, 283, 284, 285, 286, 287, 288, 289, 290, 291, 292, 293, 294, 295, 296, 297, 298, 299, 300, 301, 302, 303, 304, 305, 306, 307, 308, 309, 310, 311, 312, 313, 314, 315, 316, 317, 318, 319, 320], [0.1218, 0.08588, 0.07314, 0.06159, 0.2465, 0.3072, 0.3293, 0.254, 0.001154, 0.06141, 0.2565, 0.9486, 0.9943, 0.9426, 0.9956, 0.8208, 0.9947, 0.9879, 0.94, 0.9971, 0.9837, 0.8965, 0.995, 0.9997, 0.6469, 0.9768, 0.9883, 0.9727, 0.9958, 0.9758, 0.9323, 0.9962, 0.9698, 0.9207, 0.858, 0.9934, 0.9497, 0.9967, 0.9909, 0.9951, 0.9984, 0.9981, 0.999, 0.8069, 0.8209, 0.9802, 0.9503, 0.9894, 0.9866, 0.9884, 0.9742, 0.9943, 0.9838, 0.9326, 0.9885, 0.9919, 0.9929, 0.8935, 0.998, 0.9981, 0.7993, 0.9596, 0.9903, 0.9738, 0.9738, 0.9942, 0.9633]): _vg.add([_i], _w, 'REPLACE')
_vg = ob_human.vertex_groups.new(name='Shoulder.L')
for _i, _w in zip([2, 4, 6, 7, 9, 10, 12, 15, 16, 18, 21, 23, 24, 26, 27, 56, 59, 60, 62, 64, 65, 88, 89, 95, 96, 97, 98, 99, 100, 101, 102, 103, 104, 105, 109, 110, 127, 129, 130, 131, 132, 133, 134, 135, 136, 137, 138, 139, 140, 141, 142, 143, 144, 278, 298, 314, 337, 338, 339, 340, 341, 342, 343, 344, 345], [0.9207, 0.09649, 0.08059, 0.134, 0.1842, 0.09679, 0.05048, 0.1855, 0.05732, 0.2082, 0.2314, 0.01772, 0.09353, 0.07602, 0.2973, 0.8839, 0.118, 0.4933, 0.8392, 0.05639, 0.1927, 0.04208, 0.01042, 0.01715, 0.1336, 0.05351, 0.03498, 0.07614, 0.08189, 0.2933, 0.1875, 0.6516, 0.5793, 0.8406, 0.1103, 0.7476, 0.9411, 0.02945, 0.2765, 0.8911, 0.5009, 0.8012, 0.6048, 0.9268, 0.1017, 0.1687, 0.176, 0.05941, 0.06294, 0.1256, 0.1373, 0.3541, 0.02631, 0.01515, 0.01377, 0.06245, 0.2216, 0.0259, 0.1406, 0.2007, 0.06817, 0.1299, 0.2949, 0.2993, 0.1875]): _vg.add([_i], _w, 'REPLACE')
_vg = ob_human.vertex_groups.new(name='Upper Arm.L')
for _i, _w in zip([2, 7, 9, 10, 15, 23, 24, 26, 27, 59, 60, 64, 65, 88, 89, 95, 102, 104, 105, 109, 129, 131, 132, 133, 134, 135, 136, 137, 138, 139, 140, 141, 142, 143, 144, 146, 147, 148, 149, 150, 151, 152, 153, 169, 170, 171, 172, 173, 174, 175, 176, 321, 322, 323, 324, 325, 326, 327, 328, 329, 330, 331, 332, 333, 334, 335, 336, 337, 339, 340, 341, 342, 343, 344, 345], [0.05967, 0.1698, 0.6743, 0.1673, 0.009315, 0.02095, 0.05659, 0.02566, 0.05941, 0.08341, 0.1493, 0.07234, 0.1578, 0.05536, 0.0386, 0.0002447, 0.04812, 0.1212, 0.05131, 0.2026, 0.05708, 0.07104, 0.3741, 0.1582, 0.3128, 0.05779, 0.7421, 0.8219, 0.8187, 0.914, 0.8738, 0.8597, 0.8322, 0.6421, 0.9161, 0.7011, 0.4809, 0.2276, 0.3193, 0.3091, 0.3688, 0.525, 0.2554, 0.9865, 0.9875, 0.9839, 0.9877, 0.9801, 0.9851, 0.9912, 0.9882, 0.1078, 0.0931, 0.08516, 0.06026, 0.1278, 0.09499, 0.07267, 0.08989, 0.868, 0.9408, 0.7643, 0.8723, 0.9201, 0.9328, 0.8118, 0.8029, 0.446, 0.01034, 0.06029, 0.05198, 0.1337, 0.1493, 0.3719, 0.4804]): _vg.add([_i], _w, 'REPLACE')
_vg = ob_human.vertex_groups.new(name='Lower Arm.L')
for _i, _w in zip([145, 146, 147, 148, 149, 150, 151, 152, 153, 154, 155, 156, 157, 158, 159, 160, 161, 162, 163, 164, 165, 166, 167, 168, 178, 180, 184, 194, 199, 200, 203, 321, 322, 323, 324, 325, 326, 327, 328, 329, 330, 331, 332, 333, 334, 335, 336], [0.03474, 0.2985, 0.5189, 0.7721, 0.68, 0.6907, 0.6305, 0.4748, 0.7441, 0.06737, 0.5232, 0.6591, 0.4382, 0.184, 0.005975, 0.7436, 0.9778, 0.9727, 0.9737, 0.9818, 0.9761, 0.9861, 0.9869, 0.9853, 0.01301, 0.1065, 0.0941, 0.004938, 0.02755, 0.1519, 0.006626, 0.8911, 0.9052, 0.9137, 0.9386, 0.8711, 0.9034, 0.9258, 0.9097, 0.1313, 0.05846, 0.2358, 0.1275, 0.07955, 0.06652, 0.1879, 0.197]): _vg.add([_i], _w, 'REPLACE')
_vg = ob_human.vertex_groups.new(name='Hand.L')
for _i, _w in zip([145, 154, 155, 156, 157, 158, 159, 160, 178, 180, 182, 184, 185, 186, 187, 188, 189, 190, 193, 194, 195, 196, 199, 200, 203, 204, 205, 206, 207, 208, 213, 214, 215, 216], [0.9373, 0.9309, 0.468, 0.2589, 0.5585, 0.7282, 0.9693, 0.2209, 0.2005, 0.8123, 0.8039, 0.8504, 0.05215, 0.2208, 0.2212, 0.1196, 0.02603, 0.02172, 0.1818, 0.7602, 0.7729, 0.658, 0.08818, 0.6689, 0.95, 0.9612, 0.1179, 0.09586, 0.05514, 0.09774, 0.8749, 0.8799, 0.5923, 0.812]): _vg.add([_i], _w, 'REPLACE')
_vg = ob_human.vertex_groups.new(name='Finger01.L')
for _i, _w in zip([179, 180, 182, 183, 184, 185, 186, 187, 188, 189, 190, 191, 192, 193, 194, 195, 196, 205, 206, 207, 208, 209, 210, 211, 212, 213, 214, 215, 216], [0.09021, 0.02905, 0.0001645, 0.09676, 0.03473, 0.6751, 0.735, 0.7281, 0.6889, 0.5921, 0.68, 0.1252, 0.1072, 0.0859, 0.1862, 0.1864, 0.1489, 0.8324, 0.8176, 0.8257, 0.8143, 0.05928, 0.1471, 0.4803, 0.1174, 0.1096, 0.09081, 0.1125, 0.1074]): _vg.add([_i], _w, 'REPLACE')
_vg = ob_human.vertex_groups.new(name='Finger02.L')
for _i, _w in zip([177, 179, 181, 183, 185, 186, 187, 188, 189, 190, 191, 192, 196, 197, 198, 201, 202, 205, 206, 207, 208, 209, 210, 211, 212], [0.976, 0.9041, 0.9726, 0.8986, 0.1691, 0.01329, 0.03233, 0.1476, 0.3676, 0.2823, 0.8496, 0.8689, 0.005821, 0.9969, 0.9939, 0.9876, 0.9746, 0.04355, 0.07763, 0.08338, 0.07646, 0.9338, 0.8428, 0.5116, 0.8724]): _vg.add([_i], _w, 'REPLACE')
_vg = ob_human.vertex_groups.new(name='Thumb01.L')
for _i, _w in zip([156, 158, 160, 178, 180, 182, 185, 188, 193, 196, 199, 200, 207, 215, 216, 217, 218, 219, 221, 222, 223, 224], [0.07959, 0.0839, 0.01734, 0.7325, 0.02573, 0.1455, 0.09728, 0.03194, 0.6716, 0.1536, 0.8549, 0.1551, 0.004591, 0.1907, 0.02974, 0.03332, 0.009656, 0.05279, 0.5633, 0.8367, 0.1136, 0.7989]): _vg.add([_i], _w, 'REPLACE')
_vg = ob_human.vertex_groups.new(name='Thumb02.L')
for _i, _w in zip([193, 215, 217, 218, 219, 220, 221, 222, 223, 224], [0.02537, 0.08664, 0.9577, 0.9697, 0.9459, 0.9841, 0.4311, 0.1629, 0.8692, 0.1817]): _vg.add([_i], _w, 'REPLACE')
_vg = ob_human.vertex_groups.new(name='Shoulder.R')
_vg = ob_human.vertex_groups.new(name='Upper Arm.R')
_vg = ob_human.vertex_groups.new(name='Lower Arm.R')
_vg = ob_human.vertex_groups.new(name='Hand.R')
_vg = ob_human.vertex_groups.new(name='Finger01.R')
_vg = ob_human.vertex_groups.new(name='Finger02.R')
_vg = ob_human.vertex_groups.new(name='Thumb01.R')
_vg = ob_human.vertex_groups.new(name='Thumb02.R')
_vg = ob_human.vertex_groups.new(name='Upper Leg.L')
for _i, _w in zip([0, 1, 3, 5, 8, 11, 14, 17, 19, 20, 22, 25, 32, 33, 34, 35, 36, 37, 38, 39, 40, 41, 42, 43, 44, 45, 46, 47, 52, 53, 54, 55, 57, 58, 61, 63, 68, 69, 70, 71, 72, 73, 74, 75, 78, 79, 80, 81, 82, 83, 84, 85, 86, 87, 88, 89, 90, 91, 92, 93, 94, 95, 106, 107, 108, 111, 114, 115, 116, 117, 118, 119, 120, 121, 124, 125, 128, 129], [0.7629, 0.8291, 0.371, 0.4207, 0.1603, 0.113, 0.1019, 0.1941, 0.4301, 0.4025, 0.1063, 0.1968, 0.9431, 0.9656, 0.8018, 0.7985, 0.9927, 0.9959, 0.9864, 0.9805, 0.9771, 0.982, 0.9802, 0.9766, 0.09963, 0.0992, 0.09518, 0.08569, 0.845, 0.8389, 0.8414, 0.8378, 0.708, 0.2252, 0.8229, 0.1174, 0.8993, 0.935, 0.9864, 0.9928, 0.9725, 0.9785, 0.1048, 0.1036, 0.8286, 0.8314, 0.4047, 0.2997, 0.2087, 0.2901, 0.351, 0.2573, 0.2933, 0.5355, 0.02069, 0.01166, 0.002131, 0.06589, 0.06831, 0.01388, 0.01548, 0.06183, 0.7616, 0.3444, 0.1213, 0.3931, 0.7226, 0.9527, 0.9808, 0.9951, 0.9777, 0.9794, 0.1008, 0.1071, 0.8326, 0.8307, 0.3133, 0.01806]): _vg.add([_i], _w, 'REPLACE')
_vg = ob_human.vertex_groups.new(name='Lower Leg.L')
for _i, _w in zip([28, 29, 30, 31, 44, 45, 46, 47, 48, 49, 50, 51, 52, 53, 54, 55, 66, 67, 72, 74, 75, 76, 77, 78, 79, 112, 113, 120, 121, 122, 123, 124, 125, 227, 228, 231, 232, 233, 234, 235, 236, 237, 238, 239, 240, 241, 242, 247, 254, 255, 257, 258, 259, 260, 262], [0.956, 0.9686, 0.9633, 0.9727, 0.9003, 0.9008, 0.9048, 0.9143, 0.9973, 0.997, 0.9975, 0.9981, 0.1549, 0.161, 0.1584, 0.1621, 0.9572, 0.9736, 0.002955, 0.8952, 0.8964, 0.9977, 0.9969, 0.1713, 0.1684, 0.9542, 0.9535, 0.8992, 0.8928, 0.9971, 0.9968, 0.1674, 0.1691, 0.1743, 0.4932, 0.182, 0.4775, 0.004583, 0.1023, 0.000634, 0.09407, 0.2832, 0.08891, 0.09439, 0.2876, 0.1972, 0.512, 0.07185, 0.227, 0.2298, 0.02048, 0.02927, 0.112, 0.1247, 0.2962]): _vg.add([_i], _w, 'REPLACE')
_vg = ob_human.vertex_groups.new(name='Foot.L')
for _i, _w in zip([28, 29, 30, 31, 66, 67, 112, 113, 126, 227, 228, 231, 232, 233, 234, 235, 236, 237, 238, 239, 240, 241, 242, 245, 246, 247, 248, 249, 250, 252, 254, 255, 257, 258, 259, 260, 262, 263, 264], [0.03587, 0.01221, 0.02172, 0.004088, 0.03448, 0.002485, 0.04036, 0.04183, 0.07335, 0.8064, 0.5039, 0.796, 0.5182, 0.8251, 0.8683, 0.8196, 0.875, 0.7082, 0.8651, 0.863, 0.7008, 0.7862, 0.4855, 0.9819, 0.8703, 0.8903, 0.05854, 0.07925, 0.0553, 0.02449, 0.7574, 0.753, 0.8148, 0.8231, 0.848, 0.8389, 0.6916, 0.05636, 0.05304]): _vg.add([_i], _w, 'REPLACE')
_vg = ob_human.vertex_groups.new(name='Toes.L')
for _i, _w in zip([126, 225, 226, 229, 230, 233, 234, 235, 236, 238, 239, 243, 244, 246, 247, 248, 249, 250, 251, 252, 253, 256, 257, 258, 259, 260, 261, 263, 264], [0.9232, 0.9934, 0.9896, 0.9943, 0.9916, 0.1476, 0.008843, 0.1551, 0.01191, 0.04202, 0.03517, 0.9984, 0.9982, 0.1155, 0.02576, 0.941, 0.915, 0.943, 0.978, 0.9621, 0.9961, 0.9958, 0.15, 0.1373, 0.03012, 0.02295, 0.999, 0.9443, 0.9451]): _vg.add([_i], _w, 'REPLACE')
_vg = ob_human.vertex_groups.new(name='Upper Leg.R')
_vg = ob_human.vertex_groups.new(name='Lower Leg.R')
_vg = ob_human.vertex_groups.new(name='Foot.R')
_vg = ob_human.vertex_groups.new(name='Toes.R')
_m = ob_human.modifiers.new('Mirror', 'MIRROR')
_m.use_clip = True
_m = ob_human.modifiers.new('Armature', 'ARMATURE')
_m.object = ob_armature
ob_armature.location = (0.0, 0.0, 1.411)
ob_armature.show_in_front = True

# ---- collection membership
col_collection.objects.link(ob_human)
col_collection.objects.link(ob_armature)

# ---- scene / render settings (as saved in the file)
scene.frame_start = 1; scene.frame_end = 250; scene.frame_set(0)
scene.render.engine = 'BLENDER_EEVEE_NEXT'
scene.cycles.sampling_pattern = 'TABULATED_SOBOL'
scene.cycles.use_light_tree = False
scene.view_settings.view_transform = 'Filmic'
bpy.context.view_layer.update()

# ---- added for rendering (the .blend has no active camera and no usable light): camera, sun
cam_auto = bpy.data.cameras.new('AutoCamera')
cam_auto.lens = 50.0
cam_auto.sensor_width = 36.0
cam_auto.clip_end = 1000.0
ob_auto_camera = bpy.data.objects.new('AutoCamera', cam_auto)
scene.collection.objects.link(ob_auto_camera)
ob_auto_camera.location = (2.87674, -3.55042, 3.70432)
ob_auto_camera.rotation_euler = (1.09748, -7.21219e-08, 0.694738)
scene.camera = ob_auto_camera
light_auto_sun = bpy.data.lights.new('AutoSun', 'SUN')
light_auto_sun.energy = 3.0
light_auto_sun.angle = 0.0523599
ob_auto_sun = bpy.data.objects.new('AutoSun', light_auto_sun)
scene.collection.objects.link(ob_auto_sun)
ob_auto_sun.rotation_euler = (0.872665, 0.174533, 0.523599)
bpy.context.view_layer.update()
